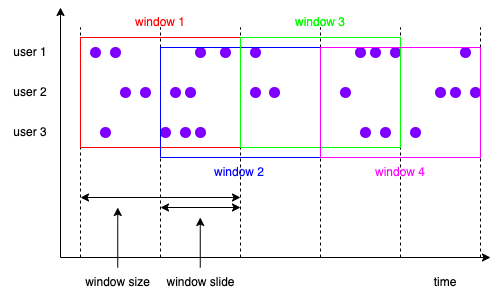

The diagram above was exported from draw.io. Its source (the exported page's mxGraphModel, read from the mxfile embedded in the PNG):
<mxGraphModel dx="946" dy="582" grid="1" gridSize="10" guides="1" tooltips="1" connect="1" arrows="1" fold="1" page="1" pageScale="1" pageWidth="827" pageHeight="1169" math="0" shadow="0">
  <root>
    <mxCell id="YZ9IJZyigABtmztwRVG3-0" />
    <mxCell id="YZ9IJZyigABtmztwRVG3-1" parent="YZ9IJZyigABtmztwRVG3-0" />
    <mxCell id="YZ9IJZyigABtmztwRVG3-2" value="" style="endArrow=classic;html=1;rounded=0;" edge="1" parent="YZ9IJZyigABtmztwRVG3-1">
      <mxGeometry width="50" height="50" relative="1" as="geometry">
        <mxPoint x="200" y="370" as="sourcePoint" />
        <mxPoint x="630" y="370" as="targetPoint" />
      </mxGeometry>
    </mxCell>
    <mxCell id="YZ9IJZyigABtmztwRVG3-3" value="" style="endArrow=classic;html=1;rounded=0;" edge="1" parent="YZ9IJZyigABtmztwRVG3-1">
      <mxGeometry width="50" height="50" relative="1" as="geometry">
        <mxPoint x="200" y="370" as="sourcePoint" />
        <mxPoint x="200" y="120" as="targetPoint" />
      </mxGeometry>
    </mxCell>
    <mxCell id="YZ9IJZyigABtmztwRVG3-4" value="" style="endArrow=none;html=1;rounded=0;startFill=0;dashed=1;" edge="1" parent="YZ9IJZyigABtmztwRVG3-1">
      <mxGeometry width="50" height="50" relative="1" as="geometry">
        <mxPoint x="220" y="370" as="sourcePoint" />
        <mxPoint x="220" y="140" as="targetPoint" />
      </mxGeometry>
    </mxCell>
    <mxCell id="YZ9IJZyigABtmztwRVG3-8" value="" style="endArrow=none;html=1;rounded=0;startFill=0;dashed=1;" edge="1" parent="YZ9IJZyigABtmztwRVG3-1">
      <mxGeometry width="50" height="50" relative="1" as="geometry">
        <mxPoint x="460" y="370" as="sourcePoint" />
        <mxPoint x="460" y="140" as="targetPoint" />
      </mxGeometry>
    </mxCell>
    <mxCell id="YZ9IJZyigABtmztwRVG3-5" value="" style="endArrow=none;html=1;rounded=0;startFill=0;dashed=1;" edge="1" parent="YZ9IJZyigABtmztwRVG3-1">
      <mxGeometry width="50" height="50" relative="1" as="geometry">
        <mxPoint x="300" y="370" as="sourcePoint" />
        <mxPoint x="300" y="140" as="targetPoint" />
      </mxGeometry>
    </mxCell>
    <mxCell id="YZ9IJZyigABtmztwRVG3-7" value="" style="endArrow=none;html=1;rounded=0;startFill=0;dashed=1;" edge="1" parent="YZ9IJZyigABtmztwRVG3-1">
      <mxGeometry width="50" height="50" relative="1" as="geometry">
        <mxPoint x="380" y="370" as="sourcePoint" />
        <mxPoint x="380" y="140" as="targetPoint" />
      </mxGeometry>
    </mxCell>
    <mxCell id="YZ9IJZyigABtmztwRVG3-9" value="" style="endArrow=none;html=1;rounded=0;startFill=0;dashed=1;" edge="1" parent="YZ9IJZyigABtmztwRVG3-1">
      <mxGeometry width="50" height="50" relative="1" as="geometry">
        <mxPoint x="540" y="370" as="sourcePoint" />
        <mxPoint x="540" y="140" as="targetPoint" />
      </mxGeometry>
    </mxCell>
    <mxCell id="YZ9IJZyigABtmztwRVG3-10" value="" style="endArrow=none;html=1;rounded=0;startFill=0;dashed=1;" edge="1" parent="YZ9IJZyigABtmztwRVG3-1">
      <mxGeometry width="50" height="50" relative="1" as="geometry">
        <mxPoint x="620" y="370" as="sourcePoint" />
        <mxPoint x="620" y="140" as="targetPoint" />
      </mxGeometry>
    </mxCell>
    <mxCell id="YZ9IJZyigABtmztwRVG3-15" value="" style="ellipse;whiteSpace=wrap;html=1;aspect=fixed;fillColor=#7F00FF;strokeColor=#7F00FF;fontColor=#ffffff;" vertex="1" parent="YZ9IJZyigABtmztwRVG3-1">
      <mxGeometry x="230" y="160" width="10" height="10" as="geometry" />
    </mxCell>
    <mxCell id="YZ9IJZyigABtmztwRVG3-16" value="" style="ellipse;whiteSpace=wrap;html=1;aspect=fixed;fillColor=#7F00FF;strokeColor=#7F00FF;fontColor=#ffffff;" vertex="1" parent="YZ9IJZyigABtmztwRVG3-1">
      <mxGeometry x="250" y="160" width="10" height="10" as="geometry" />
    </mxCell>
    <mxCell id="YZ9IJZyigABtmztwRVG3-17" value="" style="ellipse;whiteSpace=wrap;html=1;aspect=fixed;fillColor=#7F00FF;strokeColor=#7F00FF;fontColor=#ffffff;" vertex="1" parent="YZ9IJZyigABtmztwRVG3-1">
      <mxGeometry x="280" y="200" width="10" height="10" as="geometry" />
    </mxCell>
    <mxCell id="YZ9IJZyigABtmztwRVG3-18" value="" style="ellipse;whiteSpace=wrap;html=1;aspect=fixed;fillColor=#7F00FF;strokeColor=#7F00FF;fontColor=#ffffff;" vertex="1" parent="YZ9IJZyigABtmztwRVG3-1">
      <mxGeometry x="260" y="200" width="10" height="10" as="geometry" />
    </mxCell>
    <mxCell id="YZ9IJZyigABtmztwRVG3-19" value="" style="ellipse;whiteSpace=wrap;html=1;aspect=fixed;fillColor=#7F00FF;strokeColor=#7F00FF;fontColor=#ffffff;" vertex="1" parent="YZ9IJZyigABtmztwRVG3-1">
      <mxGeometry x="240" y="240" width="10" height="10" as="geometry" />
    </mxCell>
    <mxCell id="YZ9IJZyigABtmztwRVG3-20" value="user 1" style="text;strokeColor=none;align=center;fillColor=none;html=1;verticalAlign=middle;whiteSpace=wrap;rounded=0;" vertex="1" parent="YZ9IJZyigABtmztwRVG3-1">
      <mxGeometry x="140" y="150" width="60" height="30" as="geometry" />
    </mxCell>
    <mxCell id="YZ9IJZyigABtmztwRVG3-21" value="user 2" style="text;strokeColor=none;align=center;fillColor=none;html=1;verticalAlign=middle;whiteSpace=wrap;rounded=0;" vertex="1" parent="YZ9IJZyigABtmztwRVG3-1">
      <mxGeometry x="140" y="190" width="60" height="30" as="geometry" />
    </mxCell>
    <mxCell id="YZ9IJZyigABtmztwRVG3-22" value="user 3" style="text;strokeColor=none;align=center;fillColor=none;html=1;verticalAlign=middle;whiteSpace=wrap;rounded=0;" vertex="1" parent="YZ9IJZyigABtmztwRVG3-1">
      <mxGeometry x="140" y="230" width="60" height="30" as="geometry" />
    </mxCell>
    <mxCell id="YZ9IJZyigABtmztwRVG3-23" value="" style="endArrow=classic;startArrow=classic;html=1;rounded=0;" edge="1" parent="YZ9IJZyigABtmztwRVG3-1">
      <mxGeometry width="50" height="50" relative="1" as="geometry">
        <mxPoint x="300" y="320" as="sourcePoint" />
        <mxPoint x="380" y="320" as="targetPoint" />
      </mxGeometry>
    </mxCell>
    <mxCell id="YZ9IJZyigABtmztwRVG3-24" value="" style="ellipse;whiteSpace=wrap;html=1;aspect=fixed;fillColor=#7F00FF;strokeColor=#7F00FF;fontColor=#ffffff;" vertex="1" parent="YZ9IJZyigABtmztwRVG3-1">
      <mxGeometry x="300" y="240" width="10" height="10" as="geometry" />
    </mxCell>
    <mxCell id="YZ9IJZyigABtmztwRVG3-25" value="" style="ellipse;whiteSpace=wrap;html=1;aspect=fixed;fillColor=#7F00FF;strokeColor=#7F00FF;fontColor=#ffffff;" vertex="1" parent="YZ9IJZyigABtmztwRVG3-1">
      <mxGeometry x="320" y="240" width="10" height="10" as="geometry" />
    </mxCell>
    <mxCell id="YZ9IJZyigABtmztwRVG3-26" value="" style="ellipse;whiteSpace=wrap;html=1;aspect=fixed;fillColor=#7F00FF;strokeColor=#7F00FF;fontColor=#ffffff;" vertex="1" parent="YZ9IJZyigABtmztwRVG3-1">
      <mxGeometry x="335" y="240" width="10" height="10" as="geometry" />
    </mxCell>
    <mxCell id="YZ9IJZyigABtmztwRVG3-27" value="" style="ellipse;whiteSpace=wrap;html=1;aspect=fixed;fillColor=#7F00FF;strokeColor=#7F00FF;fontColor=#ffffff;" vertex="1" parent="YZ9IJZyigABtmztwRVG3-1">
      <mxGeometry x="310" y="200" width="10" height="10" as="geometry" />
    </mxCell>
    <mxCell id="YZ9IJZyigABtmztwRVG3-28" value="" style="ellipse;whiteSpace=wrap;html=1;aspect=fixed;fillColor=#7F00FF;strokeColor=#7F00FF;fontColor=#ffffff;" vertex="1" parent="YZ9IJZyigABtmztwRVG3-1">
      <mxGeometry x="325" y="200" width="10" height="10" as="geometry" />
    </mxCell>
    <mxCell id="YZ9IJZyigABtmztwRVG3-29" value="" style="ellipse;whiteSpace=wrap;html=1;aspect=fixed;fillColor=#7F00FF;strokeColor=#7F00FF;fontColor=#ffffff;" vertex="1" parent="YZ9IJZyigABtmztwRVG3-1">
      <mxGeometry x="360" y="160" width="10" height="10" as="geometry" />
    </mxCell>
    <mxCell id="YZ9IJZyigABtmztwRVG3-30" value="" style="ellipse;whiteSpace=wrap;html=1;aspect=fixed;fillColor=#7F00FF;strokeColor=#7F00FF;fontColor=#ffffff;" vertex="1" parent="YZ9IJZyigABtmztwRVG3-1">
      <mxGeometry x="335" y="160" width="10" height="10" as="geometry" />
    </mxCell>
    <mxCell id="YZ9IJZyigABtmztwRVG3-31" value="window slide" style="text;strokeColor=none;align=center;fillColor=none;html=1;verticalAlign=middle;whiteSpace=wrap;rounded=0;" vertex="1" parent="YZ9IJZyigABtmztwRVG3-1">
      <mxGeometry x="297.5" y="380" width="85" height="30" as="geometry" />
    </mxCell>
    <mxCell id="YZ9IJZyigABtmztwRVG3-32" value="" style="endArrow=classic;html=1;rounded=0;" edge="1" parent="YZ9IJZyigABtmztwRVG3-1">
      <mxGeometry width="50" height="50" relative="1" as="geometry">
        <mxPoint x="339.75" y="380" as="sourcePoint" />
        <mxPoint x="339.75" y="330" as="targetPoint" />
      </mxGeometry>
    </mxCell>
    <mxCell id="YZ9IJZyigABtmztwRVG3-33" value="time" style="text;strokeColor=none;align=center;fillColor=none;html=1;verticalAlign=middle;whiteSpace=wrap;rounded=0;" vertex="1" parent="YZ9IJZyigABtmztwRVG3-1">
      <mxGeometry x="550" y="380" width="70" height="30" as="geometry" />
    </mxCell>
    <mxCell id="YZ9IJZyigABtmztwRVG3-34" value="" style="ellipse;whiteSpace=wrap;html=1;aspect=fixed;fillColor=#7F00FF;strokeColor=#7F00FF;fontColor=#ffffff;" vertex="1" parent="YZ9IJZyigABtmztwRVG3-1">
      <mxGeometry x="390" y="160" width="10" height="10" as="geometry" />
    </mxCell>
    <mxCell id="YZ9IJZyigABtmztwRVG3-35" value="" style="ellipse;whiteSpace=wrap;html=1;aspect=fixed;fillColor=#7F00FF;strokeColor=#7F00FF;fontColor=#ffffff;" vertex="1" parent="YZ9IJZyigABtmztwRVG3-1">
      <mxGeometry x="390" y="200" width="10" height="10" as="geometry" />
    </mxCell>
    <mxCell id="YZ9IJZyigABtmztwRVG3-36" value="" style="ellipse;whiteSpace=wrap;html=1;aspect=fixed;fillColor=#7F00FF;strokeColor=#7F00FF;fontColor=#ffffff;" vertex="1" parent="YZ9IJZyigABtmztwRVG3-1">
      <mxGeometry x="409" y="200" width="10" height="10" as="geometry" />
    </mxCell>
    <mxCell id="YZ9IJZyigABtmztwRVG3-37" value="" style="ellipse;whiteSpace=wrap;html=1;aspect=fixed;fillColor=#7F00FF;strokeColor=#7F00FF;fontColor=#ffffff;" vertex="1" parent="YZ9IJZyigABtmztwRVG3-1">
      <mxGeometry x="530" y="160" width="10" height="10" as="geometry" />
    </mxCell>
    <mxCell id="YZ9IJZyigABtmztwRVG3-38" value="" style="ellipse;whiteSpace=wrap;html=1;aspect=fixed;fillColor=#7F00FF;strokeColor=#7F00FF;fontColor=#ffffff;" vertex="1" parent="YZ9IJZyigABtmztwRVG3-1">
      <mxGeometry x="510" y="160" width="10" height="10" as="geometry" />
    </mxCell>
    <mxCell id="YZ9IJZyigABtmztwRVG3-39" value="" style="ellipse;whiteSpace=wrap;html=1;aspect=fixed;fillColor=#7F00FF;strokeColor=#7F00FF;fontColor=#ffffff;" vertex="1" parent="YZ9IJZyigABtmztwRVG3-1">
      <mxGeometry x="495" y="160" width="10" height="10" as="geometry" />
    </mxCell>
    <mxCell id="YZ9IJZyigABtmztwRVG3-40" value="" style="ellipse;whiteSpace=wrap;html=1;aspect=fixed;fillColor=#7F00FF;strokeColor=#7F00FF;fontColor=#ffffff;" vertex="1" parent="YZ9IJZyigABtmztwRVG3-1">
      <mxGeometry x="480" y="200" width="10" height="10" as="geometry" />
    </mxCell>
    <mxCell id="YZ9IJZyigABtmztwRVG3-41" value="" style="ellipse;whiteSpace=wrap;html=1;aspect=fixed;fillColor=#7F00FF;strokeColor=#7F00FF;fontColor=#ffffff;" vertex="1" parent="YZ9IJZyigABtmztwRVG3-1">
      <mxGeometry x="520" y="240" width="10" height="10" as="geometry" />
    </mxCell>
    <mxCell id="YZ9IJZyigABtmztwRVG3-42" value="" style="ellipse;whiteSpace=wrap;html=1;aspect=fixed;fillColor=#7F00FF;strokeColor=#7F00FF;fontColor=#ffffff;" vertex="1" parent="YZ9IJZyigABtmztwRVG3-1">
      <mxGeometry x="500" y="240" width="10" height="10" as="geometry" />
    </mxCell>
    <mxCell id="YZ9IJZyigABtmztwRVG3-43" value="" style="ellipse;whiteSpace=wrap;html=1;aspect=fixed;fillColor=#7F00FF;strokeColor=#7F00FF;fontColor=#ffffff;" vertex="1" parent="YZ9IJZyigABtmztwRVG3-1">
      <mxGeometry x="600" y="160" width="10" height="10" as="geometry" />
    </mxCell>
    <mxCell id="YZ9IJZyigABtmztwRVG3-44" value="" style="ellipse;whiteSpace=wrap;html=1;aspect=fixed;fillColor=#7F00FF;strokeColor=#7F00FF;fontColor=#ffffff;" vertex="1" parent="YZ9IJZyigABtmztwRVG3-1">
      <mxGeometry x="610" y="200" width="10" height="10" as="geometry" />
    </mxCell>
    <mxCell id="YZ9IJZyigABtmztwRVG3-45" value="" style="ellipse;whiteSpace=wrap;html=1;aspect=fixed;fillColor=#7F00FF;strokeColor=#7F00FF;fontColor=#ffffff;" vertex="1" parent="YZ9IJZyigABtmztwRVG3-1">
      <mxGeometry x="590" y="200" width="10" height="10" as="geometry" />
    </mxCell>
    <mxCell id="YZ9IJZyigABtmztwRVG3-46" value="" style="ellipse;whiteSpace=wrap;html=1;aspect=fixed;fillColor=#7F00FF;strokeColor=#7F00FF;fontColor=#ffffff;" vertex="1" parent="YZ9IJZyigABtmztwRVG3-1">
      <mxGeometry x="575" y="200" width="10" height="10" as="geometry" />
    </mxCell>
    <mxCell id="YZ9IJZyigABtmztwRVG3-47" value="" style="ellipse;whiteSpace=wrap;html=1;aspect=fixed;fillColor=#7F00FF;strokeColor=#7F00FF;fontColor=#ffffff;" vertex="1" parent="YZ9IJZyigABtmztwRVG3-1">
      <mxGeometry x="550" y="240" width="10" height="10" as="geometry" />
    </mxCell>
    <mxCell id="eJj5RO1t3ObrpfGts47s-0" value="window size" style="text;strokeColor=none;align=center;fillColor=none;html=1;verticalAlign=middle;whiteSpace=wrap;rounded=0;" vertex="1" parent="YZ9IJZyigABtmztwRVG3-1">
      <mxGeometry x="215" y="380" width="85" height="30" as="geometry" />
    </mxCell>
    <mxCell id="eJj5RO1t3ObrpfGts47s-1" value="" style="endArrow=classic;startArrow=classic;html=1;rounded=0;" edge="1" parent="YZ9IJZyigABtmztwRVG3-1">
      <mxGeometry width="50" height="50" relative="1" as="geometry">
        <mxPoint x="220" y="310" as="sourcePoint" />
        <mxPoint x="380" y="310" as="targetPoint" />
      </mxGeometry>
    </mxCell>
    <mxCell id="qoNrblDX_gzTdmhDB2FQ-3" value="" style="rounded=0;whiteSpace=wrap;html=1;fillColor=none;strokeColor=#FF0000;" vertex="1" parent="YZ9IJZyigABtmztwRVG3-1">
      <mxGeometry x="220" y="150" width="160" height="110" as="geometry" />
    </mxCell>
    <mxCell id="eJj5RO1t3ObrpfGts47s-2" value="" style="endArrow=classic;html=1;rounded=0;" edge="1" parent="YZ9IJZyigABtmztwRVG3-1">
      <mxGeometry width="50" height="50" relative="1" as="geometry">
        <mxPoint x="257.25" y="380" as="sourcePoint" />
        <mxPoint x="257.25" y="320" as="targetPoint" />
      </mxGeometry>
    </mxCell>
    <mxCell id="qoNrblDX_gzTdmhDB2FQ-4" value="" style="rounded=0;whiteSpace=wrap;html=1;fillColor=none;strokeColor=#0000FF;" vertex="1" parent="YZ9IJZyigABtmztwRVG3-1">
      <mxGeometry x="300" y="160" width="160" height="110" as="geometry" />
    </mxCell>
    <mxCell id="qoNrblDX_gzTdmhDB2FQ-5" value="" style="rounded=0;whiteSpace=wrap;html=1;fillColor=none;strokeColor=#00FF00;" vertex="1" parent="YZ9IJZyigABtmztwRVG3-1">
      <mxGeometry x="380" y="150" width="160" height="110" as="geometry" />
    </mxCell>
    <mxCell id="qoNrblDX_gzTdmhDB2FQ-6" value="" style="rounded=0;whiteSpace=wrap;html=1;fillColor=none;strokeColor=#FF00FF;" vertex="1" parent="YZ9IJZyigABtmztwRVG3-1">
      <mxGeometry x="460" y="160" width="160" height="110" as="geometry" />
    </mxCell>
    <mxCell id="qoNrblDX_gzTdmhDB2FQ-7" value="window 1" style="text;strokeColor=none;align=center;fillColor=none;html=1;verticalAlign=middle;whiteSpace=wrap;rounded=0;fontColor=#FF0000;" vertex="1" parent="YZ9IJZyigABtmztwRVG3-1">
      <mxGeometry x="270" y="120" width="60" height="30" as="geometry" />
    </mxCell>
    <mxCell id="qoNrblDX_gzTdmhDB2FQ-8" value="window 3" style="text;strokeColor=none;align=center;fillColor=none;html=1;verticalAlign=middle;whiteSpace=wrap;rounded=0;fontColor=#00FF00;" vertex="1" parent="YZ9IJZyigABtmztwRVG3-1">
      <mxGeometry x="430" y="120" width="60" height="30" as="geometry" />
    </mxCell>
    <mxCell id="qoNrblDX_gzTdmhDB2FQ-9" value="window 4" style="text;strokeColor=none;align=center;fillColor=none;html=1;verticalAlign=middle;whiteSpace=wrap;rounded=0;fontColor=#FF00FF;" vertex="1" parent="YZ9IJZyigABtmztwRVG3-1">
      <mxGeometry x="510" y="270" width="60" height="30" as="geometry" />
    </mxCell>
    <mxCell id="DtbomOnoRBgG_SD67f5g-0" value="window 2" style="text;strokeColor=none;align=center;fillColor=none;html=1;verticalAlign=middle;whiteSpace=wrap;rounded=0;fontColor=#0000FF;" vertex="1" parent="YZ9IJZyigABtmztwRVG3-1">
      <mxGeometry x="349" y="270" width="60" height="30" as="geometry" />
    </mxCell>
  </root>
</mxGraphModel>